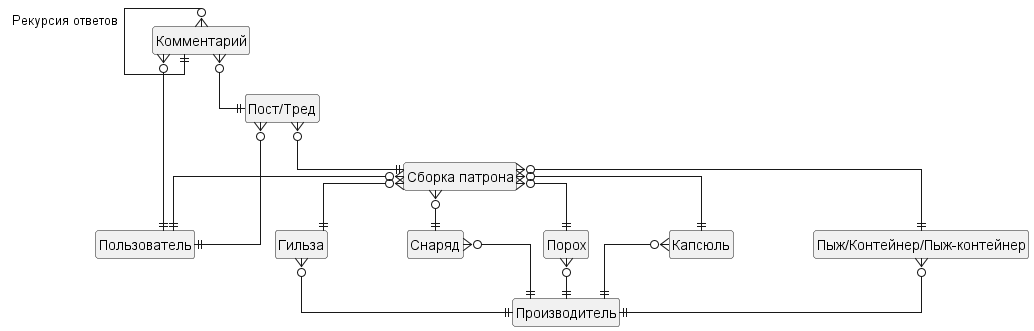

The diagram above was rendered by PlantUML. Its source (embedded in the PNG):
@startuml  ammo_constructor_conceptual_scheme

skinparam linetype ortho
skinparam nodesep 80
skinparam ranksep 40
hide circle
hide members

'Сущности
entity "Гильза" as cartridge_case
entity "Снаряд" as projectile
entity "Порох" as powder
entity "Капсюль" as primer
entity "Пыж/Контейнер/Пыж-контейнер" as wad_n_cup
entity "Производитель" as manufacturer
entity "Сборка патрона" as ammo_build
entity "Пользователь" as user
entity "Пост/Тред" as thread
entity "Комментарий" as comment



'Связи
cartridge_case }o--|| manufacturer
projectile }o--|| manufacturer
powder }o--|| manufacturer
primer }o--|| manufacturer
wad_n_cup }o--|| manufacturer
ammo_build }o--|| user
ammo_build }o--|| cartridge_case
ammo_build }o--|| projectile
ammo_build }o--|| powder
ammo_build }o--|| primer
ammo_build }o--|| wad_n_cup
thread }o--|| user
thread }o--|| ammo_build
comment }o--|| user
comment }o--|| thread
comment }o--|| comment : "Рекурсия ответов"

@enduml